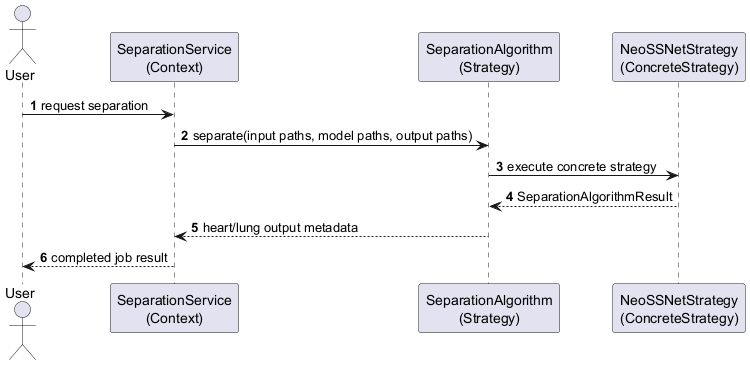

The diagram above was rendered by PlantUML. Its source (embedded in the PNG):
@startuml
' Strategy Pattern sequence diagram.
' Suggested LaTeX placement: normal page.

skinparam shadowing false
autonumber

actor User
participant "SeparationService\n(Context)" as Service
participant "SeparationAlgorithm\n(Strategy)" as Algorithm
participant "NeoSSNetStrategy\n(ConcreteStrategy)" as NeoSSNet

User -> Service : request separation
Service -> Algorithm : separate(input paths, model paths, output paths)
Algorithm -> NeoSSNet : execute concrete strategy
NeoSSNet --> Algorithm : SeparationAlgorithmResult
Algorithm --> Service : heart/lung output metadata
Service --> User : completed job result

@enduml